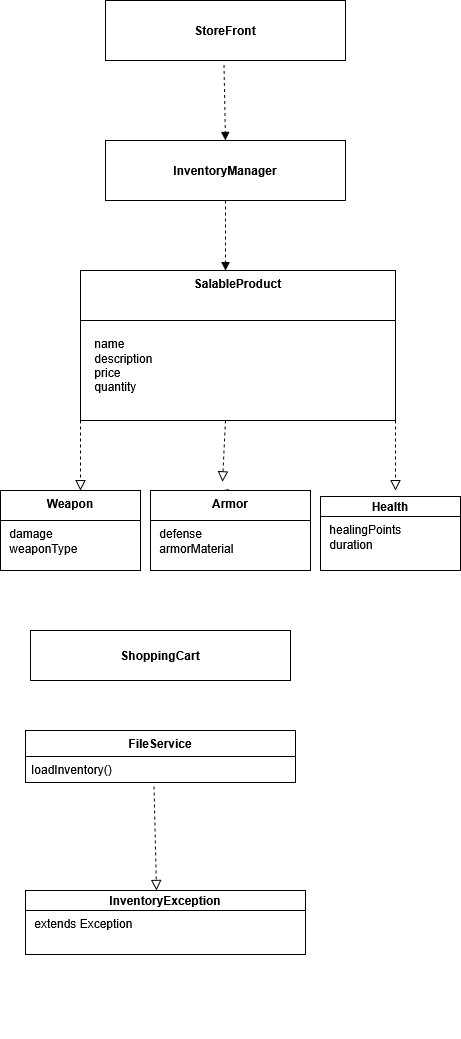

The diagram above was exported from draw.io. Its source (the exported page's mxGraphModel, read from the mxfile embedded in the PNG):
<mxGraphModel dx="1373" dy="960" grid="1" gridSize="10" guides="1" tooltips="1" connect="1" arrows="1" fold="1" page="1" pageScale="1" pageWidth="850" pageHeight="1100" math="0" shadow="0">
  <root>
    <mxCell id="0" />
    <mxCell id="1" parent="0" />
    <mxCell id="sOXqkM2mMIs-DQakIdwT-13" parent="1" style="swimlane;fontStyle=1;align=center;verticalAlign=top;childLayout=stackLayout;horizontal=1;startSize=50;horizontalStack=0;resizeParent=1;resizeParentMax=0;resizeLast=0;collapsible=1;marginBottom=0;whiteSpace=wrap;html=1;" value="SalableProduct" vertex="1">
      <mxGeometry height="150" width="315" x="215" y="310" as="geometry" />
    </mxCell>
    <mxCell id="sOXqkM2mMIs-DQakIdwT-26" parent="1" style="swimlane;fontStyle=1;align=center;verticalAlign=top;childLayout=stackLayout;horizontal=1;startSize=30;horizontalStack=0;resizeParent=1;resizeParentMax=0;resizeLast=0;collapsible=1;marginBottom=0;whiteSpace=wrap;html=1;" value="Weapon" vertex="1">
      <mxGeometry height="80" width="140" x="135" y="530" as="geometry" />
    </mxCell>
    <mxCell id="sOXqkM2mMIs-DQakIdwT-27" parent="sOXqkM2mMIs-DQakIdwT-26" style="text;strokeColor=none;fillColor=none;align=left;verticalAlign=top;spacingLeft=4;spacingRight=4;overflow=hidden;rotatable=0;points=[[0,0.5],[1,0.5]];portConstraint=eastwest;whiteSpace=wrap;html=1;" value="&lt;div&gt;&amp;nbsp;damage&amp;nbsp;&lt;/div&gt;&lt;div&gt;&amp;nbsp;weaponType&lt;/div&gt;" vertex="1">
      <mxGeometry height="50" width="140" y="30" as="geometry" />
    </mxCell>
    <mxCell id="sOXqkM2mMIs-DQakIdwT-68" edge="1" parent="1" source="sOXqkM2mMIs-DQakIdwT-30" style="endArrow=block;startArrow=none;endFill=0;startFill=0;endSize=8;html=1;verticalAlign=bottom;dashed=1;labelBackgroundColor=none;rounded=0;" value="">
      <mxGeometry relative="1" width="160" as="geometry">
        <mxPoint x="360" y="460" as="sourcePoint" />
        <mxPoint x="360" y="540" as="targetPoint" />
      </mxGeometry>
    </mxCell>
    <mxCell id="sOXqkM2mMIs-DQakIdwT-78" edge="1" parent="1" style="edgeStyle=orthogonalEdgeStyle;rounded=0;orthogonalLoop=1;jettySize=auto;html=1;">
      <mxGeometry relative="1" as="geometry">
        <mxPoint x="410" y="1070" as="sourcePoint" />
        <mxPoint x="410" y="1070" as="targetPoint" />
      </mxGeometry>
    </mxCell>
    <mxCell id="sOXqkM2mMIs-DQakIdwT-83" edge="1" parent="1" style="html=1;verticalAlign=bottom;labelBackgroundColor=none;endArrow=block;endFill=1;dashed=1;rounded=0;exitX=0.491;exitY=1.132;exitDx=0;exitDy=0;exitPerimeter=0;entryX=0.5;entryY=0;entryDx=0;entryDy=0;" target="BMzgCFeKsq6NVK9kObiU-2" value="">
      <mxGeometry relative="1" width="160" as="geometry">
        <mxPoint x="358.55999999999995" y="104.48800000000006" as="sourcePoint" />
        <mxPoint x="357" y="150" as="targetPoint" />
      </mxGeometry>
    </mxCell>
    <mxCell id="sOXqkM2mMIs-DQakIdwT-84" edge="1" parent="1" source="BMzgCFeKsq6NVK9kObiU-2" style="html=1;verticalAlign=bottom;labelBackgroundColor=none;endArrow=block;endFill=1;dashed=1;rounded=0;exitX=0.5;exitY=1;exitDx=0;exitDy=0;" value="">
      <mxGeometry relative="1" width="160" as="geometry">
        <mxPoint x="368.90999999999985" y="337.52600000000007" as="sourcePoint" />
        <mxPoint x="360" y="310" as="targetPoint" />
      </mxGeometry>
    </mxCell>
    <mxCell id="BMzgCFeKsq6NVK9kObiU-1" parent="1" style="rounded=0;whiteSpace=wrap;html=1;" value="&lt;b&gt;StoreFront&lt;/b&gt;" vertex="1">
      <mxGeometry height="60" width="240" x="240" y="40" as="geometry" />
    </mxCell>
    <mxCell id="BMzgCFeKsq6NVK9kObiU-2" parent="1" style="rounded=0;whiteSpace=wrap;html=1;" value="&lt;b&gt;InventoryManager&lt;/b&gt;" vertex="1">
      <mxGeometry height="60" width="240" x="240" y="180" as="geometry" />
    </mxCell>
    <mxCell id="sOXqkM2mMIs-DQakIdwT-16" parent="1" style="text;strokeColor=none;fillColor=none;align=left;verticalAlign=top;spacingLeft=4;spacingRight=4;overflow=hidden;rotatable=0;points=[[0,0.5],[1,0.5]];portConstraint=eastwest;whiteSpace=wrap;html=1;" value="&lt;div&gt;&amp;nbsp;name&amp;nbsp;&lt;/div&gt;&lt;div&gt;&amp;nbsp;description&amp;nbsp;&lt;/div&gt;&lt;div&gt;&amp;nbsp;price&amp;nbsp;&lt;/div&gt;&lt;div&gt;&amp;nbsp;quantity&lt;/div&gt;&lt;div&gt;&lt;br&gt;&lt;/div&gt;" vertex="1">
      <mxGeometry height="70" width="310" x="220" y="370" as="geometry" />
    </mxCell>
    <mxCell id="BMzgCFeKsq6NVK9kObiU-6" parent="1" style="swimlane;fontStyle=0;childLayout=stackLayout;horizontal=1;startSize=20;fillColor=none;horizontalStack=0;resizeParent=1;resizeParentMax=0;resizeLast=0;collapsible=1;marginBottom=0;whiteSpace=wrap;html=1;align=center;" value="&lt;div align=&quot;center&quot;&gt;&lt;b&gt;Health&lt;/b&gt;&lt;/div&gt;" vertex="1">
      <mxGeometry height="74" width="140" x="455" y="536" as="geometry" />
    </mxCell>
    <mxCell id="BMzgCFeKsq6NVK9kObiU-7" parent="BMzgCFeKsq6NVK9kObiU-6" style="text;strokeColor=none;fillColor=none;align=left;verticalAlign=top;spacingLeft=4;spacingRight=4;overflow=hidden;rotatable=0;points=[[0,0.5],[1,0.5]];portConstraint=eastwest;whiteSpace=wrap;html=1;" value="&lt;div&gt;&amp;nbsp;healingPoints&lt;/div&gt;&lt;div&gt;&amp;nbsp;duration&lt;/div&gt;" vertex="1">
      <mxGeometry height="54" width="140" y="20" as="geometry" />
    </mxCell>
    <mxCell id="BMzgCFeKsq6NVK9kObiU-10" edge="1" parent="1" source="sOXqkM2mMIs-DQakIdwT-13" style="endArrow=block;startArrow=none;endFill=0;startFill=0;endSize=8;html=1;verticalAlign=bottom;dashed=1;labelBackgroundColor=none;rounded=0;exitX=1;exitY=1;exitDx=0;exitDy=0;" value="">
      <mxGeometry relative="1" width="160" as="geometry">
        <mxPoint x="530" y="580" as="sourcePoint" />
        <mxPoint x="530" y="530" as="targetPoint" />
      </mxGeometry>
    </mxCell>
    <mxCell id="BMzgCFeKsq6NVK9kObiU-11" parent="1" style="html=1;whiteSpace=wrap;" value="&lt;b&gt;ShoppingCart&lt;/b&gt;" vertex="1">
      <mxGeometry height="50" width="260" x="165" y="670" as="geometry" />
    </mxCell>
    <mxCell id="BMzgCFeKsq6NVK9kObiU-15" parent="1" style="swimlane;fontStyle=0;childLayout=stackLayout;horizontal=1;startSize=26;fillColor=none;horizontalStack=0;resizeParent=1;resizeParentMax=0;resizeLast=0;collapsible=1;marginBottom=0;whiteSpace=wrap;html=1;" value="&lt;b&gt;FileService&lt;/b&gt;" vertex="1">
      <mxGeometry height="52" width="270" x="160" y="770" as="geometry" />
    </mxCell>
    <mxCell id="BMzgCFeKsq6NVK9kObiU-16" parent="BMzgCFeKsq6NVK9kObiU-15" style="text;strokeColor=none;fillColor=none;align=left;verticalAlign=top;spacingLeft=4;spacingRight=4;overflow=hidden;rotatable=0;points=[[0,0.5],[1,0.5]];portConstraint=eastwest;whiteSpace=wrap;html=1;" value="IoadInventory()" vertex="1">
      <mxGeometry height="26" width="270" y="26" as="geometry" />
    </mxCell>
    <mxCell id="BMzgCFeKsq6NVK9kObiU-19" parent="1" style="swimlane;fontStyle=0;childLayout=stackLayout;horizontal=1;startSize=20;fillColor=none;horizontalStack=0;resizeParent=1;resizeParentMax=0;resizeLast=0;collapsible=1;marginBottom=0;whiteSpace=wrap;html=1;" value="&lt;b&gt;InventoryException&lt;/b&gt;" vertex="1">
      <mxGeometry height="64" width="280" x="160" y="930" as="geometry" />
    </mxCell>
    <mxCell id="BMzgCFeKsq6NVK9kObiU-20" parent="BMzgCFeKsq6NVK9kObiU-19" style="text;strokeColor=none;fillColor=none;align=left;verticalAlign=top;spacingLeft=4;spacingRight=4;overflow=hidden;rotatable=0;points=[[0,0.5],[1,0.5]];portConstraint=eastwest;whiteSpace=wrap;html=1;" value="&amp;nbsp;extends Exception" vertex="1">
      <mxGeometry height="44" width="280" y="20" as="geometry" />
    </mxCell>
    <mxCell id="BMzgCFeKsq6NVK9kObiU-23" edge="1" parent="1" source="BMzgCFeKsq6NVK9kObiU-16" style="endArrow=block;startArrow=none;endFill=0;startFill=0;endSize=8;html=1;verticalAlign=bottom;dashed=1;labelBackgroundColor=none;rounded=0;exitX=0.476;exitY=1.154;exitDx=0;exitDy=0;exitPerimeter=0;entryX=0.468;entryY=0;entryDx=0;entryDy=0;entryPerimeter=0;" target="BMzgCFeKsq6NVK9kObiU-19" value="">
      <mxGeometry relative="1" width="160" as="geometry">
        <mxPoint x="430" y="920" as="sourcePoint" />
        <mxPoint x="350" y="910" as="targetPoint" />
      </mxGeometry>
    </mxCell>
    <mxCell id="BMzgCFeKsq6NVK9kObiU-25" edge="1" parent="1" style="endArrow=block;startArrow=none;endFill=0;startFill=0;endSize=8;html=1;verticalAlign=bottom;dashed=1;labelBackgroundColor=none;rounded=0;entryX=0.45;entryY=-0.108;entryDx=0;entryDy=0;entryPerimeter=0;" target="sOXqkM2mMIs-DQakIdwT-30" value="">
      <mxGeometry relative="1" width="160" as="geometry">
        <mxPoint x="360" y="460" as="sourcePoint" />
        <mxPoint x="360" y="540" as="targetPoint" />
      </mxGeometry>
    </mxCell>
    <mxCell id="sOXqkM2mMIs-DQakIdwT-30" parent="1" style="swimlane;fontStyle=1;align=center;verticalAlign=top;childLayout=stackLayout;horizontal=1;startSize=30;horizontalStack=0;resizeParent=1;resizeParentMax=0;resizeLast=0;collapsible=1;marginBottom=0;whiteSpace=wrap;html=1;" value="Armor" vertex="1">
      <mxGeometry height="80" width="160" x="285" y="530" as="geometry" />
    </mxCell>
    <mxCell id="sOXqkM2mMIs-DQakIdwT-31" parent="sOXqkM2mMIs-DQakIdwT-30" style="text;strokeColor=none;fillColor=none;align=left;verticalAlign=top;spacingLeft=4;spacingRight=4;overflow=hidden;rotatable=0;points=[[0,0.5],[1,0.5]];portConstraint=eastwest;whiteSpace=wrap;html=1;" value="&lt;div&gt;&amp;nbsp;defense&lt;/div&gt;&lt;div&gt;&amp;nbsp;armorMaterial&lt;/div&gt;" vertex="1">
      <mxGeometry height="50" width="160" y="30" as="geometry" />
    </mxCell>
    <mxCell id="BMzgCFeKsq6NVK9kObiU-29" edge="1" parent="1" source="sOXqkM2mMIs-DQakIdwT-13" style="endArrow=block;startArrow=none;endFill=0;startFill=0;endSize=8;html=1;verticalAlign=bottom;dashed=1;labelBackgroundColor=none;rounded=0;exitX=0;exitY=1;exitDx=0;exitDy=0;" value="">
      <mxGeometry relative="1" width="160" as="geometry">
        <mxPoint x="170" y="470" as="sourcePoint" />
        <mxPoint x="215" y="530" as="targetPoint" />
      </mxGeometry>
    </mxCell>
  </root>
</mxGraphModel>